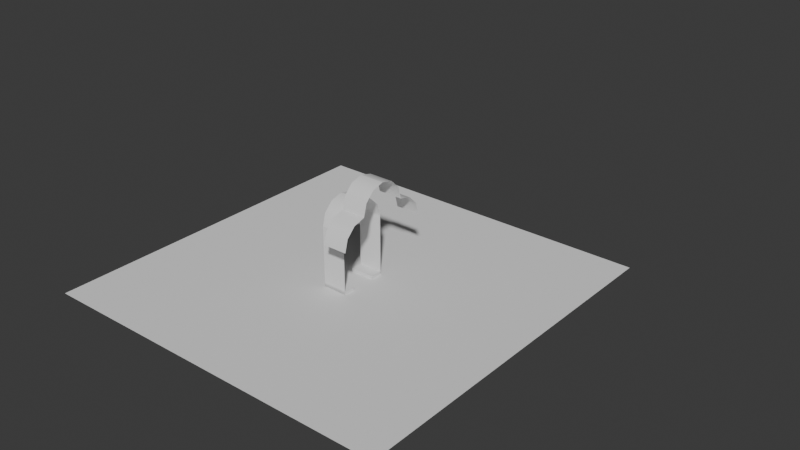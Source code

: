 # Source: rainvault_assets.blend  (saved by Blender 4.3.34; exported with 4.5.12 LTS)
import bpy
from mathutils import Matrix  # noqa: F401  (used for matrix-valued properties, if any)

bpy.ops.wm.read_factory_settings(use_empty=True)
scene = bpy.context.scene
scene.name = 'Scene'

# ---- collections
col_collection = bpy.data.collections.new('Collection'); scene.collection.children.link(col_collection)
col_material_squares = bpy.data.collections.new('Material Squares'); scene.collection.children.link(col_material_squares)

# ---- images (referenced by path relative to the original .blend; pixels are not part of the script)
import os
ASSET_DIR = os.environ.get("B2B_ASSET_DIR", "")  # directory of the original .blend (textures are referenced by path, not embedded)
HERE = os.path.dirname(os.path.abspath(__file__))  # packed textures are extracted next to this script under _unpacked/

def load_image(name, relpath, width, height, colorspace="sRGB"):
    """Load a texture the original file referenced (path relative to the .blend, or extracted next to this script)."""
    p = next((c for c in (os.path.join(HERE, relpath), os.path.join(ASSET_DIR, relpath)) if relpath and os.path.exists(c)), "")
    if p:
        img = bpy.data.images.load(p, check_existing=True)
        img.name = name
    else:  # same state as the original file: an image datablock whose file is absent (Cycles renders it pink)
        img = bpy.data.images.new(name, width, height)
        img.source = "FILE"
        img.filepath = "//" + (relpath or name)
    img.colorspace_settings.name = colorspace
    return img
img_rustypaint_t = load_image('RustyPaint_t', 'RustyPaint_t.png', 1024, 1024, 'sRGB')

# ---- materials (node trees are filled in below, after node groups)
mat_rustymetal = bpy.data.materials.new('RustyMetal')

# ---- node groups
ng_roundvector = bpy.data.node_groups.new('RoundVector', 'ShaderNodeTree')
_s = ng_roundvector.interface.new_socket(name='Vector', in_out='OUTPUT', socket_type='NodeSocketVector')
_s = ng_roundvector.interface.new_socket(name='Vector', in_out='INPUT', socket_type='NodeSocketVector')
_s.min_value = -1e+04
_s.max_value = 1e+04
_s = ng_roundvector.interface.new_socket(name='Divisions', in_out='INPUT', socket_type='NodeSocketFloat')
_s.default_value = 4.0
_s.min_value = -1e+04
_s.max_value = 1e+04
_N = ng_roundvector.nodes; _L = ng_roundvector.links
n0 = _N.new('NodeGroupOutput'); n0.name = 'Group Output'; n0.location = (350, 0)
n1 = _N.new('NodeGroupInput'); n1.name = 'Group Input'; n1.location = (-360, 0)
n2 = _N.new('ShaderNodeVectorMath'); n2.name = 'Vector Math'; n2.location = (0, 0)
n2.operation = 'FLOOR'
n3 = _N.new('ShaderNodeVectorMath'); n3.name = 'Vector Math.001'; n3.location = (-160, 0)
n3.operation = 'SCALE'
n4 = _N.new('ShaderNodeVectorMath'); n4.name = 'Vector Math.002'; n4.location = (160, 0)
n4.operation = 'SCALE'
n5 = _N.new('ShaderNodeMath'); n5.name = 'Math'; n5.location = (0, -120)
n5.operation = 'DIVIDE'
n5.inputs[0].default_value = 1.0
_L.new(n3.outputs[0], n2.inputs[0])
_L.new(n2.outputs[0], n4.inputs[0])
_L.new(n1.outputs[0], n3.inputs[0])
_L.new(n4.outputs[0], n0.inputs[0])
_L.new(n1.outputs[1], n3.inputs[3])
_L.new(n1.outputs[1], n5.inputs[1])
_L.new(n5.outputs[0], n4.inputs[3])
n0.is_active_output = True
ng_repeatvector = bpy.data.node_groups.new('RepeatVector', 'ShaderNodeTree')
_s = ng_repeatvector.interface.new_socket(name='Vector', in_out='OUTPUT', socket_type='NodeSocketVector')
_s = ng_repeatvector.interface.new_socket(name='Value', in_out='OUTPUT', socket_type='NodeSocketFloat')
_s = ng_repeatvector.interface.new_socket(name='Vector', in_out='INPUT', socket_type='NodeSocketVector')
_s.min_value = -1e+04
_s.max_value = 1e+04
_N = ng_repeatvector.nodes; _L = ng_repeatvector.links
n0 = _N.new('NodeGroupOutput'); n0.name = 'Group Output'; n0.location = (340, 140)
n1 = _N.new('NodeGroupInput'); n1.name = 'Group Input'; n1.location = (-580, 140)
n2 = _N.new('ShaderNodeSeparateXYZ'); n2.name = 'Separate XYZ'; n2.location = (-260, 140)
n3 = _N.new('ShaderNodeMath'); n3.name = 'Math'; n3.location = (0, 220)
n3.operation = 'SINE'
n4 = _N.new('ShaderNodeMath'); n4.name = 'Math.001'; n4.location = (0, -200)
n4.operation = 'COSINE'
n5 = _N.new('ShaderNodeMath'); n5.name = 'Math.002'; n5.location = (0, 80)
n5.operation = 'COSINE'
n6 = _N.new('ShaderNodeMath'); n6.name = 'Math.003'; n6.location = (0, -60)
n6.operation = 'SINE'
n7 = _N.new('ShaderNodeCombineXYZ'); n7.name = 'Combine XYZ'; n7.location = (180, 140)
n8 = _N.new('NodeReroute'); n8.name = 'Reroute'; n8.location = (-80, -20)
n8.width = 16
n8.socket_idname = 'NodeSocketFloat'
n9 = _N.new('ShaderNodeVectorMath'); n9.name = 'Vector Math'; n9.location = (-420, 140)
n9.operation = 'SCALE'
n9.inputs[3].default_value = 6.283
_L.new(n6.outputs[0], n7.inputs[2])
_L.new(n2.outputs[0], n5.inputs[0])
_L.new(n3.outputs[0], n7.inputs[0])
_L.new(n2.outputs[0], n3.inputs[0])
_L.new(n9.outputs[0], n2.inputs[0])
_L.new(n7.outputs[0], n0.inputs[0])
_L.new(n5.outputs[0], n7.inputs[1])
_L.new(n4.outputs[0], n0.inputs[1])
_L.new(n8.outputs[0], n4.inputs[0])
_L.new(n8.outputs[0], n6.inputs[0])
_L.new(n2.outputs[1], n8.inputs[0])
_L.new(n1.outputs[0], n9.inputs[0])
n0.is_active_output = True
ng_smooth_by_angle = bpy.data.node_groups.new('Smooth by Angle', 'GeometryNodeTree')
_s = ng_smooth_by_angle.interface.new_socket(name='Mesh', in_out='OUTPUT', socket_type='NodeSocketGeometry')
_s = ng_smooth_by_angle.interface.new_socket(name='Mesh', in_out='INPUT', socket_type='NodeSocketGeometry')
_s = ng_smooth_by_angle.interface.new_socket(name='Angle', in_out='INPUT', socket_type='NodeSocketFloat')
_s.subtype = 'ANGLE'
_s.default_value = 0.5236
_s.min_value = 0.0
_s.max_value = 3.142
_s.description = 'Maximum face angle for smooth edges'
_s = ng_smooth_by_angle.interface.new_socket(name='Ignore Sharpness', in_out='INPUT', socket_type='NodeSocketBool')
_s.force_non_field = True
ng_smooth_by_angle.description = 'Set the sharpness of mesh edges based on the angle between the neighboring faces'
ng_smooth_by_angle.is_modifier = True
_N = ng_smooth_by_angle.nodes; _L = ng_smooth_by_angle.links
n0 = _N.new('GeometryNodeSetShadeSmooth'); n0.name = 'Set Shade Smooth'; n0.location = (120, -80)
n0.domain = 'EDGE'
n1 = _N.new('GeometryNodeSetShadeSmooth'); n1.name = 'Set Shade Smooth.001'; n1.location = (300, -80)
n2 = _N.new('NodeGroupOutput'); n2.name = 'Group Output'; n2.location = (480, -80)
n3 = _N.new('GeometryNodeInputMeshEdgeAngle'); n3.name = 'Edge Angle'; n3.location = (-440, -240)
n4 = _N.new('NodeGroupInput'); n4.name = 'Group Input'; n4.location = (-80, -80)
n5 = _N.new('GeometryNodeInputEdgeSmooth'); n5.name = 'Is Edge Smooth'; n5.location = (-260, -120)
n6 = _N.new('GeometryNodeInputShadeSmooth'); n6.name = 'Is Shade Smooth'; n6.location = (-440, -397)
n7 = _N.new('FunctionNodeCompare'); n7.name = 'Compare'; n7.location = (-260, -260)
n7.operation = 'LESS_EQUAL'
n7.inputs[6].default_value = (0.0, 0.0, 0.0, 0.0)
n7.inputs[7].default_value = (0.0, 0.0, 0.0, 0.0)
n8 = _N.new('FunctionNodeBooleanMath'); n8.name = 'Boolean Math.001'; n8.location = (-80, -260)
n9 = _N.new('NodeGroupInput'); n9.name = 'Group Input.001'; n9.location = (-440, -329)
n10 = _N.new('NodeGroupInput'); n10.name = 'Group Input.002'; n10.location = (-259, -189)
n11 = _N.new('FunctionNodeBooleanMath'); n11.name = 'Boolean Math'; n11.location = (-80, -149)
n11.operation = 'OR'
n12 = _N.new('FunctionNodeBooleanMath'); n12.name = 'Boolean Math.002'; n12.location = (-260, -380)
n12.operation = 'OR'
n13 = _N.new('NodeGroupInput'); n13.name = 'Group Input.003'; n13.location = (-440, -460)
_L.new(n3.outputs[0], n7.inputs[0])
_L.new(n1.outputs[0], n2.inputs[0])
_L.new(n9.outputs[1], n7.inputs[1])
_L.new(n7.outputs[0], n8.inputs[0])
_L.new(n4.outputs[0], n0.inputs[0])
_L.new(n0.outputs[0], n1.inputs[0])
_L.new(n8.outputs[0], n0.inputs[2])
_L.new(n10.outputs[2], n11.inputs[1])
_L.new(n5.outputs[0], n11.inputs[0])
_L.new(n11.outputs[0], n0.inputs[1])
_L.new(n13.outputs[2], n12.inputs[1])
_L.new(n6.outputs[0], n12.inputs[0])
_L.new(n12.outputs[0], n8.inputs[1])
n2.is_active_output = True

# ---- material node trees
mat_rustymetal.use_nodes = True; mat_rustymetal.node_tree.nodes.clear()
_N = mat_rustymetal.node_tree.nodes; _L = mat_rustymetal.node_tree.links
n0 = _N.new('ShaderNodeOutputMaterial'); n0.name = 'Material Output'; n0.location = (640, 100)
n1 = _N.new('ShaderNodeTexCoord'); n1.name = 'Texture Coordinate'; n1.location = (-1060, 120)
n2 = _N.new('ShaderNodeGroup'); n2.name = 'Group'; n2.location = (-900, 100)
n2.node_tree = ng_roundvector
n2.inputs[1].default_value = 2048.0
n3 = _N.new('ShaderNodeTexNoise'); n3.name = 'Noise Texture'; n3.location = (-360, 100)
n3.noise_dimensions = '4D'
n3.normalize = False
n3.inputs[2].default_value = 51.2
n3.inputs[3].default_value = 4.0
n3.inputs[4].default_value = 0.9586
n4 = _N.new('ShaderNodeGroup'); n4.name = 'Group.001'; n4.location = (-740, 100)
n4.node_tree = ng_repeatvector
n5 = _N.new('ShaderNodeTexVoronoi'); n5.name = 'Voronoi Texture'; n5.location = (-360, -200)
n5.voronoi_dimensions = '4D'
n5.inputs[2].default_value = 256.0
n5.inputs[4].default_value = 0.0
n6 = _N.new('ShaderNodeSeparateColor'); n6.name = 'Separate Color'; n6.location = (-200, -200)
n7 = _N.new('ShaderNodeMix'); n7.name = 'Mix'; n7.location = (-200, 100)
n7.data_type = 'RGBA'
n7.inputs[6].default_value = (0.1102, 0.03779, 0.01849, 1.0)
n7.inputs[7].default_value = (0.1761, 0.05497, 0.01827, 1.0)
n8 = _N.new('ShaderNodeMix'); n8.name = 'Mix.001'; n8.location = (-20, 100)
n8.data_type = 'RGBA'
n8.inputs[7].default_value = (0.02624, 0.0, 0.0, 1.0)
n9 = _N.new('ShaderNodeMix'); n9.name = 'Mix.002'; n9.location = (482, 100)
n9.data_type = 'RGBA'
n9.blend_type = 'MULTIPLY'
n10 = _N.new('ShaderNodeMath'); n10.name = 'Math'; n10.location = (-40, -200)
n10.operation = 'POWER'
n10.inputs[1].default_value = 2.7
n11 = _N.new('ShaderNodeTexNoise'); n11.name = 'Noise Texture.001'; n11.location = (-360, 420)
n11.noise_dimensions = '4D'
n11.inputs[2].default_value = 1.5
n11.inputs[3].default_value = 8.0
n11.inputs[4].default_value = 0.8039
n11.inputs[5].default_value = 1.6
n11.inputs[8].default_value = 0.05
n12 = _N.new('ShaderNodeGroup'); n12.name = 'Group.002'; n12.location = (-740, 300)
n12.node_tree = ng_repeatvector
n13 = _N.new('ShaderNodeVectorMath'); n13.name = 'Vector Math'; n13.location = (-520, 320)
n13.operation = 'MULTIPLY'
n13.inputs[1].default_value = (1.6, 1.6, 1.0)
n14 = _N.new('ShaderNodeValToRGB'); n14.name = 'Color Ramp'; n14.location = (-200, 420)
n14.color_ramp.interpolation = 'CONSTANT'
while len(n14.color_ramp.elements) > 1: n14.color_ramp.elements.remove(n14.color_ramp.elements[-1])
n14.color_ramp.elements[0].position = 0.0; n14.color_ramp.elements[0].color = (0.0, 0.0, 0.0, 1.0)
_e = n14.color_ramp.elements.new(0.4184); _e.color = (0.2997, 0.2997, 0.2997, 1.0)
_e = n14.color_ramp.elements.new(0.4713); _e.color = (0.7593, 0.7593, 0.7593, 1.0)
_e = n14.color_ramp.elements.new(0.4955); _e.color = (1.0, 1.0, 1.0, 1.0)
n15 = _N.new('ShaderNodeMix'); n15.name = 'Mix.003'; n15.location = (320, 100)
n15.data_type = 'RGBA'
n15.inputs[7].default_value = (0.01462, 0.02628, 0.00495, 1.0)
n16 = _N.new('ShaderNodeTexNoise'); n16.name = 'Noise Texture.002'; n16.location = (-200, -360)
n16.noise_dimensions = '4D'
n16.inputs[2].default_value = 23.6
n16.inputs[3].default_value = 4.0
n16.inputs[4].default_value = 0.5829
n17 = _N.new('ShaderNodeValToRGB'); n17.name = 'Color Ramp.001'; n17.location = (-40, -360)
while len(n17.color_ramp.elements) > 1: n17.color_ramp.elements.remove(n17.color_ramp.elements[-1])
n17.color_ramp.elements[0].position = 0.1208; n17.color_ramp.elements[0].color = (0.0, 0.0, 0.0, 1.0)
_e = n17.color_ramp.elements.new(0.864); _e.color = (0.4905, 0.4905, 0.4905, 1.0)
n18 = _N.new('ShaderNodeTexNoise'); n18.name = 'Noise Texture.003'; n18.location = (-360, -680)
n18.noise_dimensions = '4D'
n18.inputs[2].default_value = 16.34
n18.inputs[3].default_value = 4.0
n18.inputs[4].default_value = 0.9033
n19 = _N.new('ShaderNodeMix'); n19.name = 'Mix.004'; n19.location = (160, 100)
n19.data_type = 'RGBA'
n19.blend_type = 'MULTIPLY'
n19.inputs[7].default_value = (0.107, 0.03689, 0.02624, 1.0)
n20 = _N.new('ShaderNodeValToRGB'); n20.name = 'Color Ramp.002'; n20.location = (-200, -680)
while len(n20.color_ramp.elements) > 1: n20.color_ramp.elements.remove(n20.color_ramp.elements[-1])
n20.color_ramp.elements[0].position = 0.4139; n20.color_ramp.elements[0].color = (0.0, 0.0, 0.0, 1.0)
_e = n20.color_ramp.elements.new(0.7613); _e.color = (0.4905, 0.4905, 0.4905, 1.0)
n21 = _N.new('ShaderNodeTexNoise'); n21.name = 'Noise Texture.004'; n21.location = (-360, 740)
n21.noise_dimensions = '4D'
n21.normalize = False
n21.inputs[2].default_value = 0.84
n21.inputs[3].default_value = 2.26
n21.inputs[4].default_value = 0.9006
n21.inputs[8].default_value = 0.05
n22 = _N.new('ShaderNodeValToRGB'); n22.name = 'Color Ramp.003'; n22.location = (-200, 680)
while len(n22.color_ramp.elements) > 1: n22.color_ramp.elements.remove(n22.color_ramp.elements[-1])
n22.color_ramp.elements[0].position = 0.0; n22.color_ramp.elements[0].color = (0.689, 0.6648, 0.6216, 1.0)
_e = n22.color_ramp.elements.new(1.0); _e.color = (0.7167, 0.7164, 0.494, 1.0)
n23 = _N.new('ShaderNodeVectorMath'); n23.name = 'Vector Math.001'; n23.location = (-540, 660)
n23.operation = 'MULTIPLY'
n23.inputs[1].default_value = (2.4, 2.4, 1.0)
n24 = _N.new('ShaderNodeTexNoise'); n24.name = 'Noise Texture.005'; n24.location = (-360, 1060)
n24.noise_dimensions = '4D'
n24.normalize = False
n24.inputs[2].default_value = 3.0
n24.inputs[3].default_value = 6.06
n24.inputs[4].default_value = 0.8066
n25 = _N.new('ShaderNodeMix'); n25.name = 'Mix.005'; n25.location = (80, 700)
n25.data_type = 'RGBA'
n25.blend_type = 'MULTIPLY'
n25.inputs[7].default_value = (0.2499, 0.2038, 0.172, 1.0)
n26 = _N.new('ShaderNodeValToRGB'); n26.name = 'Color Ramp.004'; n26.location = (-200, 900)
while len(n26.color_ramp.elements) > 1: n26.color_ramp.elements.remove(n26.color_ramp.elements[-1])
n26.color_ramp.elements[0].position = 0.6737; n26.color_ramp.elements[0].color = (0.0, 0.0, 0.0, 1.0)
_e = n26.color_ramp.elements.new(0.8066); _e.color = (0.9577, 0.9577, 0.9577, 1.0)
n27 = _N.new('ShaderNodeTexImage'); n27.name = 'Image Texture'; n27.location = (640, 400)
n27.image = img_rustypaint_t
_L.new(n4.outputs[0], n3.inputs[0])
_L.new(n4.outputs[1], n3.inputs[1])
_L.new(n2.outputs[0], n4.inputs[0])
_L.new(n1.outputs[2], n2.inputs[0])
_L.new(n4.outputs[0], n5.inputs[0])
_L.new(n4.outputs[1], n5.inputs[1])
_L.new(n5.outputs[1], n6.inputs[0])
_L.new(n3.outputs[0], n7.inputs[2])
_L.new(n3.outputs[0], n7.inputs[0])
_L.new(n7.outputs[2], n8.inputs[6])
_L.new(n10.outputs[0], n8.inputs[0])
_L.new(n6.outputs[0], n10.inputs[0])
_L.new(n13.outputs[0], n11.inputs[0])
_L.new(n12.outputs[1], n11.inputs[1])
_L.new(n2.outputs[0], n12.inputs[0])
_L.new(n12.outputs[0], n13.inputs[0])
_L.new(n11.outputs[0], n14.inputs[0])
_L.new(n14.outputs[0], n9.inputs[0])
_L.new(n19.outputs[2], n15.inputs[6])
_L.new(n4.outputs[0], n16.inputs[0])
_L.new(n4.outputs[1], n16.inputs[1])
_L.new(n17.outputs[0], n15.inputs[0])
_L.new(n16.outputs[0], n17.inputs[0])
_L.new(n15.outputs[2], n9.inputs[7])
_L.new(n4.outputs[0], n18.inputs[0])
_L.new(n4.outputs[1], n18.inputs[1])
_L.new(n8.outputs[2], n19.inputs[6])
_L.new(n20.outputs[0], n19.inputs[0])
_L.new(n18.outputs[0], n20.inputs[0])
_L.new(n21.outputs[0], n22.inputs[0])
_L.new(n23.outputs[0], n21.inputs[0])
_L.new(n12.outputs[1], n21.inputs[1])
_L.new(n12.outputs[0], n23.inputs[0])
_L.new(n23.outputs[0], n24.inputs[0])
_L.new(n12.outputs[1], n24.inputs[1])
_L.new(n22.outputs[0], n25.inputs[6])
_L.new(n24.outputs[0], n26.inputs[0])
_L.new(n26.outputs[0], n25.inputs[0])
_L.new(n25.outputs[2], n9.inputs[6])
_L.new(n9.outputs[2], n0.inputs[0])
n0.is_active_output = True

# ---- world
world_world = bpy.data.worlds.new('World'); scene.world = world_world
world_world.use_nodes = True; world_world.node_tree.nodes.clear()
_N = world_world.node_tree.nodes; _L = world_world.node_tree.links
n0 = _N.new('ShaderNodeOutputWorld'); n0.name = 'World Output'; n0.location = (300, 300)
n1 = _N.new('ShaderNodeBackground'); n1.name = 'Background'; n1.location = (10, 300)
n1.inputs[0].default_value = (0.05088, 0.05088, 0.05088, 1.0)
_L.new(n1.outputs[0], n0.inputs[0])
n0.is_active_output = True
world_world.color = (0.05088, 0.05088, 0.05088)
world_world.sun_shadow_jitter_overblur = 0.0

# ---- meshes
me_plane_001 = bpy.data.meshes.new('Plane.001')
me_plane_001.from_pydata([(-0.8, -1.6, 0.0), (0.8, -1.6, 0.0), (-0.8, -1.6, 4.0), (0.8, -1.6, 4.0)], [], [(0, 1, 3, 2)])
_uv = me_plane_001.uv_layers.new(name='UVMap')
_uv.uv.foreach_set('vector', [0.0, 0.0, 1.0, 0.0, 1.0, 1.0, 0.0, 1.0])
me_plane_001.update()
me_plane_002 = bpy.data.meshes.new('Plane.002')
me_plane_002.from_pydata([(-0.8, -1.6, 4.0), (0.8, -1.6, 4.0), (-0.8, -1.192e-07, 5.6), (0.8, -1.192e-07, 5.6), (-0.8, -1.6, 4.0), (-0.8, -1.192e-07, 5.6), (-0.8, -1.386, 4.8), (-0.8, -0.8, 5.386), (0.8, -1.192e-07, 5.6), (0.8, -1.6, 4.0), (0.8, -0.8, 5.386), (0.8, -1.386, 4.8)], [], [(5, 8, 3, 2), (8, 5, 7, 10), (10, 7, 6, 11), (11, 6, 4, 9), (0, 1, 9, 4)])
me_plane_002.polygons.foreach_set('use_smooth', [True] * 5)
_uv = me_plane_002.uv_layers.new(name='UVMap')
_uv.uv.foreach_set('vector', [0.0, 1.0, 1.0, 1.0, 1.0, 1.0, 0.0, 1.0, 1.0, 1.0, 0.0, 1.0, 0.0, 1.0, 1.0, 1.0, 1.0, 1.0, 0.0, 1.0, 0.0, 0.5, 1.0, 0.5, 1.0, 0.5, 0.0, 0.5, 0.0, 0.0, 1.0, 0.0, 0.0, 0.0, 1.0, 0.0, 1.0, 0.0, 0.0, 0.0])
me_plane_002.update()
me_plane_007 = bpy.data.meshes.new('Plane.007')
me_plane_007.from_pydata([(-12.0, -12.0, 0.0), (12.0, -12.0, 0.0), (-12.0, 12.0, 0.0), (12.0, 12.0, 0.0)], [], [(0, 1, 3, 2)])
_uv = me_plane_007.uv_layers.new(name='UVMap')
_uv.uv.foreach_set('vector', [0.0, 0.0, 1.0, 0.0, 1.0, 1.0, 0.0, 1.0])
me_plane_007.update()
me_cube = bpy.data.meshes.new('Cube')
me_cube.from_pydata([(0.8, -0.8, 0.0), (0.8, -0.8, 0.2), (0.8, -1.6, 0.0), (0.8, -1.6, 0.2), (-0.8, -0.8, 0.0), (-0.8, -0.8, 0.2), (-0.8, -1.6, 0.0), (-0.8, -1.6, 0.2)], [], [(0, 1, 3, 2), (2, 3, 7, 6), (6, 7, 5, 4), (4, 5, 1, 0), (7, 3, 1, 5)])
_uv = me_cube.uv_layers.new(name='UVMap')
_uv.uv.foreach_set('vector', [0.375, 0.0, 0.625, 0.0, 0.625, 0.25, 0.375, 0.25, 0.375, 0.25, 0.625, 0.25, 0.625, 0.5, 0.375, 0.5, 0.375, 0.5, 0.625, 0.5, 0.625, 0.75, 0.375, 0.75, 0.375, 0.75, 0.625, 0.75, 0.625, 1.0, 0.375, 1.0, 0.625, 0.5, 0.875, 0.5, 0.875, 0.75, 0.625, 0.75])
me_cube.update()
me_plane = bpy.data.meshes.new('Plane')
me_plane.from_pydata([(0.0, -1.529e-14, -8.742e-08), (16.0, -1.529e-14, -8.742e-08), (0.0, 16.0, -8.742e-08), (16.0, 16.0, -8.742e-08)], [], [(0, 1, 3, 2)])
_uv = me_plane.uv_layers.new(name='UVMap')
_uv.uv.foreach_set('vector', [0.0, 0.0, 1.0, 0.0, 1.0, 1.0, 0.0, 1.0])
me_plane.materials.append(mat_rustymetal)
me_plane.update()

# ---- objects
ob_plane = bpy.data.objects.new('Plane', me_plane_001)
ob_plane_001 = bpy.data.objects.new('Plane.001', me_plane_002)
ob_plane_004 = bpy.data.objects.new('Plane.004', me_plane_007)
ob_plane_002 = bpy.data.objects.new('Plane.002', me_plane_001)
ob_plane_003 = bpy.data.objects.new('Plane.003', me_plane_002)
ob_plane_005 = bpy.data.objects.new('Plane.005', me_plane_002)
ob_plane_006 = bpy.data.objects.new('Plane.006', me_plane_002)
ob_plane_007 = bpy.data.objects.new('Plane.007', me_plane_002)
ob_plane_008 = bpy.data.objects.new('Plane.008', me_plane_002)
ob_cube = bpy.data.objects.new('Cube', me_cube)
ob_cube_001 = bpy.data.objects.new('Cube.001', me_cube)
ob_rustymetal = bpy.data.objects.new('RustyMetal', me_plane)

# ---- transforms, parenting, visibility, modifiers, constraints
ob_plane.location = (0.0, 0.0, 0.0)
ob_plane_001.location = (0.0, 0.0, 0.0)
_m = ob_plane_001.modifiers.new('Smooth by Angle', 'NODES')
_m.node_group = ng_smooth_by_angle
_gi = [s.identifier for s in ng_smooth_by_angle.interface.items_tree if s.item_type == 'SOCKET' and s.in_out == 'INPUT']
_m[_gi[1]] = 0.9599  # Angle
_m.use_pin_to_last = True
_m.show_group_selector = False
ob_plane_004.location = (0.0, 0.0, 0.0)
ob_plane_002.location = (0.0, 0.0, 0.0)
ob_plane_002.rotation_euler = (0.0, -0.0, 3.142)
ob_plane_003.location = (0.0, 0.0, 0.0)
ob_plane_003.rotation_euler = (0.0, -0.0, 3.142)
_m = ob_plane_003.modifiers.new('Smooth by Angle', 'NODES')
_m.node_group = ng_smooth_by_angle
_gi = [s.identifier for s in ng_smooth_by_angle.interface.items_tree if s.item_type == 'SOCKET' and s.in_out == 'INPUT']
_m[_gi[1]] = 0.9599  # Angle
_m.use_pin_to_last = True
_m.show_group_selector = False
ob_plane_005.location = (1.6, 0.0, 1.6)
_m = ob_plane_005.modifiers.new('Smooth by Angle', 'NODES')
_m.node_group = ng_smooth_by_angle
_gi = [s.identifier for s in ng_smooth_by_angle.interface.items_tree if s.item_type == 'SOCKET' and s.in_out == 'INPUT']
_m[_gi[1]] = 0.9599  # Angle
_m.use_pin_to_last = True
_m.show_group_selector = False
ob_plane_006.location = (1.6, 0.0, 1.6)
ob_plane_006.rotation_euler = (0.0, -0.0, 3.142)
_m = ob_plane_006.modifiers.new('Smooth by Angle', 'NODES')
_m.node_group = ng_smooth_by_angle
_gi = [s.identifier for s in ng_smooth_by_angle.interface.items_tree if s.item_type == 'SOCKET' and s.in_out == 'INPUT']
_m[_gi[1]] = 0.9599  # Angle
_m.use_pin_to_last = True
_m.show_group_selector = False
ob_plane_007.location = (1.6, -1.6, 0.0)
_m = ob_plane_007.modifiers.new('Smooth by Angle', 'NODES')
_m.node_group = ng_smooth_by_angle
_gi = [s.identifier for s in ng_smooth_by_angle.interface.items_tree if s.item_type == 'SOCKET' and s.in_out == 'INPUT']
_m[_gi[1]] = 0.9599  # Angle
_m.use_pin_to_last = True
_m.show_group_selector = False
ob_plane_008.location = (1.6, 1.6, 0.0)
ob_plane_008.rotation_euler = (0.0, -0.0, 3.142)
_m = ob_plane_008.modifiers.new('Smooth by Angle', 'NODES')
_m.node_group = ng_smooth_by_angle
_gi = [s.identifier for s in ng_smooth_by_angle.interface.items_tree if s.item_type == 'SOCKET' and s.in_out == 'INPUT']
_m[_gi[1]] = 0.9599  # Angle
_m.use_pin_to_last = True
_m.show_group_selector = False
ob_cube.location = (0.0, 0.0, 0.0)
ob_cube_001.location = (0.0, 0.0, 0.0)
ob_cube_001.rotation_euler = (0.0, -0.0, 3.142)
ob_rustymetal.location = (0.0, 0.0, 0.0)

# ---- collection membership
col_collection.objects.link(ob_plane)
col_collection.objects.link(ob_plane_001)
col_collection.objects.link(ob_plane_004)
col_collection.objects.link(ob_plane_002)
col_collection.objects.link(ob_plane_003)
col_collection.objects.link(ob_plane_005)
col_collection.objects.link(ob_plane_006)
col_collection.objects.link(ob_plane_007)
col_collection.objects.link(ob_plane_008)
col_collection.objects.link(ob_cube)
col_collection.objects.link(ob_cube_001)
col_material_squares.objects.link(ob_rustymetal)
def _layer_coll(name, lc=None):
    lc = lc or bpy.context.view_layer.layer_collection
    for c in lc.children:
        if c.name == name: return c
        r = _layer_coll(name, c)
        if r: return r
_layer_coll('Material Squares').exclude = True

# ---- scene / render settings (as saved in the file)
scene.frame_start = 1; scene.frame_end = 250; scene.frame_set(1)
scene.render.engine = 'CYCLES'
scene.cycles.use_denoising = False
scene.cycles.samples = 4
scene.cycles.bake_type = 'EMIT'
bpy.context.view_layer.update()

# ---- added for rendering (the .blend has no active camera and no usable light): camera, sun
cam_auto = bpy.data.cameras.new('AutoCamera')
cam_auto.lens = 50.0
cam_auto.sensor_width = 36.0
cam_auto.clip_end = 1000.0
ob_auto_camera = bpy.data.objects.new('AutoCamera', cam_auto)
scene.collection.objects.link(ob_auto_camera)
ob_auto_camera.location = (39.2377, -42.6853, 33.3902)
ob_auto_camera.rotation_euler = (1.09748, -7.21219e-08, 0.694738)
scene.camera = ob_auto_camera
light_auto_sun = bpy.data.lights.new('AutoSun', 'SUN')
light_auto_sun.energy = 3.0
light_auto_sun.angle = 0.0523599
ob_auto_sun = bpy.data.objects.new('AutoSun', light_auto_sun)
scene.collection.objects.link(ob_auto_sun)
ob_auto_sun.rotation_euler = (0.872665, 0.174533, 0.523599)
bpy.context.view_layer.update()
